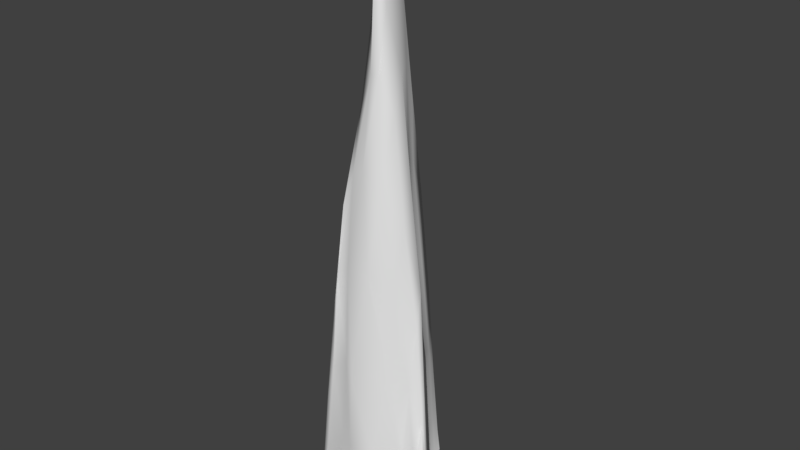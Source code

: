 # Source: Crystal1.blend  (saved by Blender 2.78.0; exported with 4.5.12 LTS)
import bpy
from mathutils import Matrix  # noqa: F401  (used for matrix-valued properties, if any)

bpy.ops.wm.read_factory_settings(use_empty=True)
scene = bpy.context.scene
scene.name = 'Scene'

# ---- collections
col_collection_1 = bpy.data.collections.new('Collection 1'); scene.collection.children.link(col_collection_1)

# ---- world
world_world = bpy.data.worlds.new('World'); scene.world = world_world
world_world.color = (0.05088, 0.05088, 0.05088)
world_world.use_sun_shadow = False
world_world.sun_shadow_jitter_overblur = 0.0
world_world.cycles.sampling_method = 'MANUAL'

# ---- meshes
me_cone = bpy.data.meshes.new('Cone')
me_cone.from_pydata([(0.02231, 0.1817, -0.8757), (0.1977, -0.1253, -0.8757), (0.005493, -0.004987, 0.5807), (-0.155, -0.08462, -0.8757), (0.101, 0.04061, -0.8757), (-0.07109, -0.0654, -0.09491), (0.07903, -0.03407, -0.1194), (0.01704, -0.1123, -0.8757), (0.02108, 0.09554, -0.09384), (-0.07309, 0.03388, -0.8757), (0.14, -0.06504, -0.8757), (-0.1126, -0.09339, -0.615), (0.1489, -0.05346, -0.5977), (-0.09341, -0.08989, -0.8757), (-0.004022, 0.06208, 0.3632), (-0.02378, 0.1013, -0.8757), (0.01574, 0.09727, -0.8757), (-0.01176, -0.02648, 0.3586), (0.0157, -0.01685, 0.3642), (0.1194, -0.08768, -0.8757), (0.01929, 0.1538, -0.6187), (-0.1268, -0.05945, -0.8757), (-0.05413, -0.03125, -0.8757), (0.0, 0.0625, -0.8757), (0.05413, -0.03125, -0.8757), (-0.03409, 0.08822, -0.4931), (-0.08917, -0.0356, -0.4961), (-0.01488, 0.01536, -0.001718), (-0.05664, -0.08454, -0.4891), (0.06658, -0.07718, -0.4884), (-0.005175, -0.07308, 0.01194), (0.1102, -0.004262, -0.4912), (0.05134, 0.06387, -0.4902), (0.04014, 0.02706, 0.01212), (0.1827, -0.1089, -0.8757), (-0.1361, -0.09211, -0.8317), (0.1837, -0.08933, -0.7645), (-0.138, -0.09523, -0.8757), (-0.0006008, 0.01426, 0.5379), (0.006128, 0.1602, -0.8757), (0.07545, 0.07546, -0.8757), (-0.03312, -0.04297, 0.1418), (0.0483, -0.02954, 0.1332), (0.08193, -0.1199, -0.8757), (0.02356, 0.1253, -0.3657), (-0.1205, -0.01409, -0.8757), (0.004436, 0.1127, -0.2779), (-0.07068, -0.06563, -0.2631), (-0.04121, -0.04247, -0.01263), (-0.08458, -0.07552, -0.269), (0.07121, -0.06532, -0.273), (0.04023, -0.06612, -0.01937), (0.1089, -0.01319, -0.2756), (0.03747, 0.07939, -0.2595), (0.02294, 0.06307, 0.001564), (0.1364, -0.0314, -0.8757), (-0.09211, -0.08185, -0.3564), (0.1141, -0.03184, -0.3665), (-0.03622, -0.1425, -0.8757), (0.005957, 0.07941, 0.1464), (-0.06247, 0.07635, -0.8757), (0.0228, 0.1614, -0.8757), (-0.005521, -0.02246, 0.5301), (0.003283, -0.01785, 0.5352), (0.1775, -0.1146, -0.8757), (0.02168, 0.1717, -0.8061), (-0.1469, -0.08171, -0.8757), (-0.06475, 0.05805, -0.7004), (-0.09958, 0.008163, -0.7147), (0.002949, 0.08064, -0.02403), (-0.009262, -0.13, -0.6933), (0.0522, -0.1198, -0.6908), (-0.04634, -0.05918, -0.01524), (0.1206, 0.01248, -0.7292), (0.06091, 0.05023, -0.7267), (0.07292, -0.005308, -0.02691), (0.0366, 0.007339, 0.2186), (0.01325, 0.05037, 0.2275), (0.008655, 0.02887, 0.4207), (0.06925, 0.01548, -0.236), (0.08528, 0.03664, -0.4824), (0.0414, 0.044, -0.2274), (0.166, -0.05263, -0.7294), (0.1438, -0.02734, -0.7253), (0.1408, -0.03624, -0.5218), (-0.003415, -0.04506, 0.2186), (0.01813, -0.04659, 0.2183), (0.000415, -0.038, 0.4106), (-0.04339, -0.08599, -0.2396), (0.005524, -0.1344, -0.4855), (0.02436, -0.09386, -0.2375), (-0.1088, -0.1017, -0.7495), (-0.06382, -0.09465, -0.701), (-0.09255, -0.0914, -0.5214), (-0.006697, 0.06061, 0.2079), (-0.02043, -0.001165, 0.2125), (-0.01394, 0.02281, 0.4088), (-0.09708, 0.05321, -0.2474), (-0.06296, 0.02331, -0.4877), (-0.1213, -0.02348, -0.2437), (-0.009995, 0.1416, -0.7573), (-0.04324, 0.1, -0.7152), (-0.007805, 0.1335, -0.5408), (-0.1256, -0.04785, -0.7243), (-0.1298, -0.08158, -0.759), (-0.1061, -0.07495, -0.5229), (0.1043, -0.07239, -0.698), (0.1447, -0.07842, -0.72), (0.1103, -0.05661, -0.5219), (0.03795, 0.08386, -0.7191), (0.02924, 0.139, -0.7454), (0.03687, 0.1125, -0.5244), (0.1977, -0.1253, -0.8757), (0.1977, -0.1253, -0.8757), (-0.1361, -0.09211, -0.8317), (-0.155, -0.08462, -0.8757), (-0.155, -0.08462, -0.8757), (0.1837, -0.08933, -0.7645), (-0.138, -0.09523, -0.8757), (-0.0006008, 0.01426, 0.5379), (0.005493, -0.004987, 0.5807), (0.006128, 0.1602, -0.8757), (0.02231, 0.1817, -0.8757), (0.02231, 0.1817, -0.8757), (0.07545, 0.07546, -0.8757), (0.101, 0.04061, -0.8757), (-0.07109, -0.0654, -0.09491), (0.08193, -0.1199, -0.8757), (0.01704, -0.1123, -0.8757), (-0.1205, -0.01409, -0.8757), (-0.07309, 0.03388, -0.8757), (0.1364, -0.0314, -0.8757), (-0.03622, -0.1425, -0.8757), (-0.09341, -0.08989, -0.8757), (0.005957, 0.07941, 0.1464), (-0.004022, 0.06208, 0.3632), (-0.06247, 0.07635, -0.8757), (-0.02378, 0.1013, -0.8757), (0.0228, 0.1614, -0.8757), (0.01574, 0.09727, -0.8757), (0.1775, -0.1146, -0.8757), (0.1194, -0.08768, -0.8757), (0.02168, 0.1717, -0.8061), (0.01929, 0.1538, -0.6187), (-0.1469, -0.08171, -0.8757), (-0.1469, -0.08171, -0.8757), (-0.1268, -0.05945, -0.8757)], [], [(123, 65, 61), (113, 117, 64), (115, 114, 145), (138, 139, 137, 39), (130, 22, 146, 129), (130, 23, 22), (125, 131, 10, 24), (9, 67, 60), (9, 68, 67), (126, 41, 48), (7, 70, 58), (7, 71, 70), (6, 42, 51), (4, 73, 55), (4, 74, 73), (8, 59, 54), (33, 76, 75), (33, 77, 76), (14, 38, 78), (31, 79, 52), (31, 80, 79), (32, 53, 81), (10, 82, 34), (10, 83, 82), (31, 52, 84), (30, 85, 72), (30, 86, 85), (18, 63, 87), (28, 88, 49), (28, 89, 88), (29, 50, 90), (13, 91, 37), (13, 92, 91), (28, 49, 93), (27, 94, 69), (27, 95, 94), (17, 62, 96), (25, 97, 46), (25, 98, 97), (26, 47, 99), (15, 100, 121), (15, 101, 100), (25, 46, 102), (24, 141, 127, 128), (24, 10, 141), (34, 112, 140), (22, 24, 128), (22, 23, 24), (23, 125, 24), (144, 118, 116), (146, 22, 133), (22, 128, 132, 133), (137, 23, 130, 136), (137, 139, 23), (139, 124, 125, 23), (21, 103, 45), (21, 104, 103), (11, 56, 105), (19, 106, 43), (19, 107, 106), (12, 57, 108), (16, 109, 40), (16, 110, 109), (20, 44, 111), (111, 53, 32), (111, 44, 53), (44, 8, 53), (109, 111, 32), (109, 110, 111), (110, 20, 111), (40, 74, 4), (40, 109, 74), (109, 32, 74), (108, 50, 29), (108, 57, 50), (57, 6, 50), (106, 108, 29), (106, 107, 108), (107, 12, 108), (43, 71, 7), (43, 106, 71), (106, 29, 71), (105, 47, 26), (105, 56, 47), (56, 126, 47), (103, 105, 26), (103, 104, 105), (104, 11, 105), (45, 68, 9), (45, 103, 68), (103, 26, 68), (146, 133, 118, 144), (10, 34, 140, 141), (102, 44, 143), (102, 46, 44), (46, 8, 44), (100, 102, 143), (100, 101, 102), (101, 25, 102), (121, 142, 122), (121, 100, 142), (100, 143, 142), (99, 48, 27), (99, 47, 48), (47, 126, 48), (97, 99, 27), (97, 98, 99), (98, 26, 99), (46, 69, 8), (46, 97, 69), (97, 27, 69), (96, 119, 135), (96, 62, 119), (62, 120, 119), (94, 96, 135), (94, 95, 96), (95, 17, 96), (69, 134, 8), (69, 94, 134), (94, 135, 134), (93, 56, 11), (93, 49, 56), (49, 5, 56), (91, 93, 11), (91, 92, 93), (92, 28, 93), (37, 35, 3), (37, 91, 35), (91, 11, 35), (90, 51, 30), (90, 50, 51), (50, 6, 51), (88, 90, 30), (88, 89, 90), (89, 29, 90), (49, 72, 5), (49, 88, 72), (88, 30, 72), (87, 62, 17), (87, 63, 62), (63, 2, 62), (85, 87, 17), (85, 86, 87), (86, 18, 87), (72, 41, 5), (72, 85, 41), (85, 17, 41), (84, 57, 12), (84, 52, 57), (52, 6, 57), (82, 84, 12), (82, 83, 84), (83, 31, 84), (34, 36, 1), (34, 82, 36), (82, 12, 36), (81, 54, 33), (81, 53, 54), (53, 8, 54), (79, 81, 33), (79, 80, 81), (80, 32, 81), (52, 75, 6), (52, 79, 75), (79, 33, 75), (78, 63, 18), (78, 38, 63), (38, 2, 63), (76, 78, 18), (76, 77, 78), (77, 14, 78), (75, 42, 6), (75, 76, 42), (76, 18, 42), (54, 77, 33), (54, 59, 77), (59, 14, 77), (73, 80, 31), (73, 74, 80), (74, 32, 80), (55, 83, 10), (55, 73, 83), (73, 31, 83), (51, 86, 30), (51, 42, 86), (42, 18, 86), (70, 89, 28), (70, 71, 89), (71, 29, 89), (58, 92, 13), (58, 70, 92), (70, 28, 92), (48, 95, 27), (48, 41, 95), (41, 17, 95), (67, 98, 25), (67, 68, 98), (68, 26, 98), (60, 101, 15), (60, 67, 101), (67, 25, 101), (0, 138, 39), (66, 104, 21), (66, 35, 104), (35, 11, 104), (64, 107, 19), (64, 117, 107), (117, 12, 107), (61, 110, 16), (61, 65, 110), (65, 20, 110)])
me_cone.polygons.foreach_set('use_smooth', [True] * 211)
me_cone.use_remesh_preserve_volume = False
me_cone.use_remesh_preserve_attributes = False
me_cone.use_mirror_vertex_groups = False
me_cone.update()

# ---- objects
ob_cone = bpy.data.objects.new('Cone', me_cone)

# ---- transforms, parenting, visibility, modifiers, constraints
ob_cone.location = (0.0, 0.0, 0.0)
ob_cone.lineart.crease_threshold = 0.0

# ---- collection membership
col_collection_1.objects.link(ob_cone)

# ---- scene / render settings (as saved in the file)
scene.frame_start = 1; scene.frame_end = 250; scene.frame_set(1)
scene.render.engine = 'BLENDER_EEVEE_NEXT'
scene.render.resolution_percentage = 50
scene.render.dither_intensity = 0.0
scene.cycles.use_denoising = False
scene.cycles.samples = 128
scene.cycles.sampling_pattern = 'TABULATED_SOBOL'
scene.cycles.light_sampling_threshold = 0.0
scene.cycles.use_adaptive_sampling = False
scene.cycles.use_light_tree = False
scene.cycles.blur_glossy = 0.0
scene.cycles.sample_clamp_indirect = 0.0
scene.view_settings.view_transform = 'Standard'
bpy.context.view_layer.update()

# ---- added for rendering (the .blend has no active camera and no usable light): camera, sun
cam_auto = bpy.data.cameras.new('AutoCamera')
cam_auto.lens = 50.0
cam_auto.sensor_width = 36.0
cam_auto.clip_end = 1000.0
ob_auto_camera = bpy.data.objects.new('AutoCamera', cam_auto)
scene.collection.objects.link(ob_auto_camera)
ob_auto_camera.location = (1.43986, -1.68265, 0.987368)
ob_auto_camera.rotation_euler = (1.09748, -7.21219e-08, 0.694738)
scene.camera = ob_auto_camera
light_auto_sun = bpy.data.lights.new('AutoSun', 'SUN')
light_auto_sun.energy = 3.0
light_auto_sun.angle = 0.0523599
ob_auto_sun = bpy.data.objects.new('AutoSun', light_auto_sun)
scene.collection.objects.link(ob_auto_sun)
ob_auto_sun.rotation_euler = (0.872665, 0.174533, 0.523599)
bpy.context.view_layer.update()
